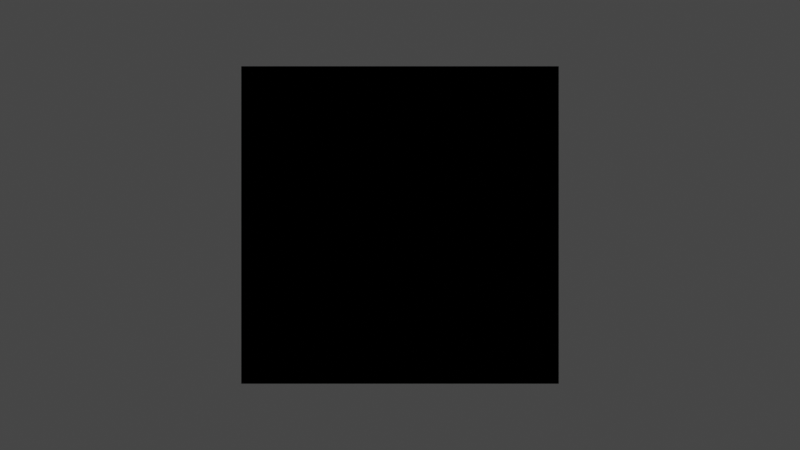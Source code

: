 # Source: tiles.blend  (saved by Blender 3.0.42; exported with 4.5.12 LTS)
import bpy
from mathutils import Matrix  # noqa: F401  (used for matrix-valued properties, if any)

bpy.ops.wm.read_factory_settings(use_empty=True)
scene = bpy.context.scene
scene.name = 'Scene'

# ---- collections
col_collection = bpy.data.collections.new('Collection'); scene.collection.children.link(col_collection)

# ---- materials (node trees are filled in below, after node groups)
mat_material_001 = bpy.data.materials.new('Material.001')

# ---- material node trees
mat_material_001.use_nodes = True; mat_material_001.node_tree.nodes.clear()

# ---- world
world_world = bpy.data.worlds.new('World'); scene.world = world_world
world_world.use_nodes = True; world_world.node_tree.nodes.clear()
_N = world_world.node_tree.nodes; _L = world_world.node_tree.links
n0 = _N.new('ShaderNodeOutputWorld'); n0.name = 'World Output'; n0.location = (300, 300)
n1 = _N.new('ShaderNodeBackground'); n1.name = 'Background'; n1.location = (10, 300)
n1.inputs[0].default_value = (0.05088, 0.05088, 0.05088, 1.0)
_L.new(n1.outputs[0], n0.inputs[0])
n0.is_active_output = True
world_world.color = (0.05088, 0.05088, 0.05088)
world_world.use_sun_shadow = False
world_world.sun_shadow_jitter_overblur = 0.0

# ---- cameras
cam_camera = bpy.data.cameras.new('Camera')
cam_camera.clip_end = 100.0
cam_camera.ortho_scale = 7.314

# ---- lights
light_light = bpy.data.lights.new('Light', 'POINT')
light_light.transmission_factor = 0.0
light_light.energy = 1000.0
light_light.shadow_soft_size = 0.1
light_light.shadow_maximum_resolution = 0.006
light_light.use_absolute_resolution = True

# ---- meshes
me_plane_001 = bpy.data.meshes.new('Plane.001')
me_plane_001.from_pydata([(-1.0, -1.0, 0.0), (1.0, -1.0, 0.0), (-1.0, 1.0, 0.0), (1.0, 1.0, 0.0)], [], [(0, 1, 3, 2)])
me_plane_001.polygons.foreach_set('use_smooth', [True] * 1)
_uv = me_plane_001.uv_layers.new(name='UVMap')
_uv.uv.foreach_set('vector', [0.0, 0.0, 1.0, 0.0, 1.0, 1.0, 0.0, 1.0])
me_plane_001.materials.append(mat_material_001)
me_plane_001.use_remesh_fix_poles = True
me_plane_001.use_remesh_preserve_attributes = False
me_plane_001.use_mirror_vertex_groups = False
me_plane_001.update()

# ---- objects
ob_light = bpy.data.objects.new('Light', light_light)
ob_camera = bpy.data.objects.new('Camera', cam_camera)
ob_plane = bpy.data.objects.new('Plane', me_plane_001)
_N = mat_material_001.node_tree.nodes; _L = mat_material_001.node_tree.links
n0 = _N.new('ShaderNodeOutputMaterial'); n0.name = 'Material Output'; n0.location = (757, 458)
n0.width = 137
n1 = _N.new('ShaderNodeNewGeometry'); n1.name = 'Geometry'; n1.location = (39, 691)
n2 = _N.new('ShaderNodeTexCoord'); n2.name = 'Texture Coordinate'; n2.location = (46, 346)
n2.object = ob_plane
n3 = _N.new('ShaderNodeScript'); n3.name = 'Script'; n3.location = (399, 603)
n3.inputs[0].default_value = (1.0, 1.0, 1.0, 1.0)
n3.inputs[1].default_value = (1.0, 1.0, 1.0, 1.0)
n3.inputs[2].default_value = 50.0
n3.inputs[3].default_value = (4.076, 1.005, 5.904)
n3.inputs[4].default_value = (-0.4, 0.0, 7.0)
_L.new(n1.outputs[0], n3.inputs[5])
_L.new(n1.outputs[1], n3.inputs[6])
_L.new(n2.outputs[0], n3.inputs[7])
_L.new(n3.outputs[0], n0.inputs[0])
n0.is_active_output = True

# ---- transforms, parenting, visibility, modifiers, constraints
ob_light.location = (4.076, 1.005, 5.904)
ob_light.rotation_euler = (0.6503, 0.05522, 1.866)
ob_light.lock_rotations_4d = False
ob_light.empty_display_type = 'ARROWS'
ob_light.color = (0.0, 0.0, 0.0, 0.0)
ob_light.lineart.crease_threshold = 0.0
ob_camera.location = (0.0, 0.0, 7.0)
ob_camera.lock_rotations_4d = False
ob_camera.empty_display_type = 'ARROWS'
ob_camera.color = (0.0, 0.0, 0.0, 0.0)
ob_camera.display_type = 'WIRE'
ob_camera.lineart.crease_threshold = 0.0
ob_plane.location = (0.0, 0.0, 0.0)
ob_plane.lineart.crease_threshold = 0.0

# ---- collection membership
col_collection.objects.link(ob_light)
col_collection.objects.link(ob_camera)
col_collection.objects.link(ob_plane)

# ---- scene / render settings (as saved in the file)
scene.camera = ob_camera
scene.frame_start = 1; scene.frame_end = 250; scene.frame_set(0)
scene.render.engine = 'CYCLES'
scene.cycles.shading_system = True
scene.cycles.use_denoising = False
scene.cycles.samples = 128
scene.cycles.sampling_pattern = 'TABULATED_SOBOL'
scene.cycles.use_adaptive_sampling = False
scene.cycles.use_light_tree = False
scene.view_settings.view_transform = 'Filmic'
bpy.context.view_layer.update()
